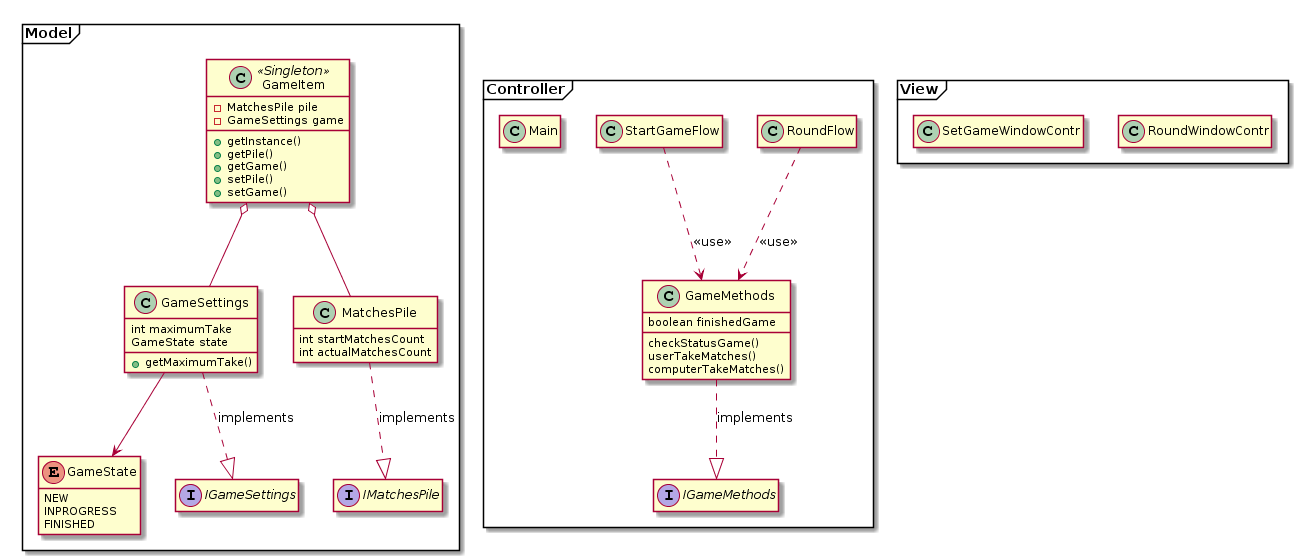

The diagram above was rendered by PlantUML. Its source (embedded in the PNG):
@startuml
hide empty members

package Model <<Frame>> {
	Class GameItem <<Singleton>> {
	-MatchesPile pile
	-GameSettings game
	+getInstance()
	+getPile()
	+getGame()
	+setPile()
	+setGame()
	
	}
	
	Class GameSettings {
	int maximumTake
	GameState state
	+ getMaximumTake()
	}
	
	Class MatchesPile {
	int startMatchesCount
	int actualMatchesCount
	}
	
	enum GameState {
		NEW
		INPROGRESS
		FINISHED
		}
		
	interface IGameSettings
	interface IMatchesPile
	
	MatchesPile ..|> IMatchesPile : implements 
	GameSettings ..|> IGameSettings : implements 
	
	GameItem o-- MatchesPile
	GameItem o-- GameSettings
	GameSettings --> GameState
	
}

package Controller <<Frame>> {
	Class GameMethods {
	boolean finishedGame
	checkStatusGame()
	userTakeMatches()
	computerTakeMatches()
	}
	
	interface IGameMethods
	interface IGameMethods
	
	Class RoundFlow
	Class StartGameFlow
	Class Main
	
	GameMethods ..|> IGameMethods : implements 
	RoundFlow ..> GameMethods : <<use>>
	StartGameFlow ..> GameMethods : <<use>>
	
}

package View <<Frame>> {
	Class RoundWindowContr
	Class SetGameWindowContr
}
@enduml